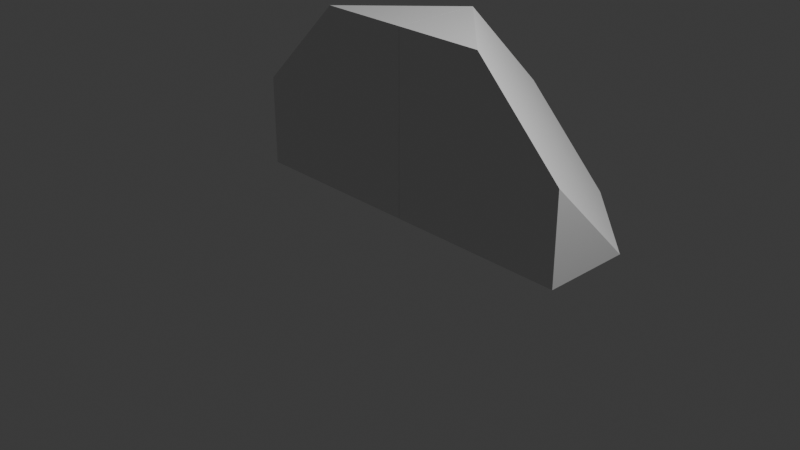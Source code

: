# Source: spaceshapes.blend  (saved by Blender 4.0.36; exported with 4.5.12 LTS)
import bpy
from mathutils import Matrix  # noqa: F401  (used for matrix-valued properties, if any)

bpy.ops.wm.read_factory_settings(use_empty=True)
scene = bpy.context.scene
scene.name = 'Scene'

# ---- collections
col_collection = bpy.data.collections.new('Collection'); scene.collection.children.link(col_collection)

# ---- materials (node trees are filled in below, after node groups)
mat_material = bpy.data.materials.new('Material')
mat_material.alpha_threshold = 0.0
mat_material.use_transparent_shadow = False
mat_material.roughness = 0.5
mat_material.line_color = (0.0, 0.0, 0.0, 1.0)

# ---- material node trees
mat_material.use_nodes = True; mat_material.node_tree.nodes.clear()
_N = mat_material.node_tree.nodes; _L = mat_material.node_tree.links
n0 = _N.new('ShaderNodeOutputMaterial'); n0.name = 'Material Output'; n0.location = (300, 300)
n1 = _N.new('ShaderNodeBsdfPrincipled'); n1.name = 'Principled BSDF'; n1.location = (10, 300)
n1.inputs[3].default_value = 1.45
_L.new(n1.outputs[0], n0.inputs[0])
n0.is_active_output = True

# ---- world
world_world = bpy.data.worlds.new('World'); scene.world = world_world
world_world.use_nodes = True; world_world.node_tree.nodes.clear()
_N = world_world.node_tree.nodes; _L = world_world.node_tree.links
n0 = _N.new('ShaderNodeOutputWorld'); n0.name = 'World Output'; n0.location = (300, 300)
n1 = _N.new('ShaderNodeBackground'); n1.name = 'Background'; n1.location = (10, 300)
n1.inputs[0].default_value = (0.05088, 0.05088, 0.05088, 1.0)
_L.new(n1.outputs[0], n0.inputs[0])
n0.is_active_output = True
world_world.color = (0.05088, 0.05088, 0.05088)
world_world.use_sun_shadow = False
world_world.sun_shadow_jitter_overblur = 0.0

# ---- cameras
cam_camera = bpy.data.cameras.new('Camera')
cam_camera.clip_end = 100.0
cam_camera.ortho_scale = 7.314

# ---- lights
light_light = bpy.data.lights.new('Light', 'POINT')
light_light.transmission_factor = 0.0
light_light.use_soft_falloff = False
light_light.energy = 1000.0
light_light.shadow_soft_size = 0.1
light_light.shadow_maximum_resolution = 0.006
light_light.use_absolute_resolution = True

# ---- meshes
me_cube = bpy.data.meshes.new('Cube')
me_cube.from_pydata([(2.0, 0.0, 0.0), (0.0, 2.0, 0.0), (0.0, 0.0, 2.0), (0.0, 0.0, 0.0), (0.0, 1.0, 0.0), (1.0, 2.0, 0.0), (0.0, 0.0, 1.0), (2.0, 0.0, 1.0), (0.0, 2.0, 1.0), (1.0, 0.0, 2.0), (1.0, 0.0, 0.0), (0.0, 1.0, 2.0), (2.0, 1.0, 0.0), (1.0, 1.0, 0.0), (0.0, 1.0, 1.0), (1.0, 0.0, 1.0), (-2.003, 0.0, 0.0), (-0.002558, 2.0, 0.0), (-0.002558, 0.0, 2.0), (-0.002558, 0.0, 0.0), (-0.002558, 1.0, 0.0), (-1.003, 2.0, 0.0), (-0.002558, 0.0, 1.0), (-2.003, 0.0, 1.0), (-0.002558, 2.0, 1.0), (-1.003, 0.0, 2.0), (-1.003, 0.0, 0.0), (-0.002558, 1.0, 2.0), (-2.003, 1.0, 0.0), (-1.003, 1.0, 0.0), (-0.002558, 1.0, 1.0), (-1.003, 0.0, 1.0)], [], [(9, 11, 2), (15, 9, 2, 6), (14, 11, 8), (13, 12, 0, 10), (1, 8, 5), (11, 9, 7, 12, 5, 8), (12, 7, 0), (4, 13, 10, 3), (1, 5, 13, 4), (5, 12, 13), (4, 14, 8, 1), (3, 6, 14, 4), (6, 2, 11, 14), (10, 15, 6, 3), (0, 7, 15, 10), (7, 9, 15), (25, 27, 18), (31, 25, 18, 22), (30, 27, 24), (29, 28, 16, 26), (17, 24, 21), (27, 25, 23, 28, 21, 24), (28, 23, 16), (20, 29, 26, 19), (17, 21, 29, 20), (21, 28, 29), (20, 30, 24, 17), (19, 22, 30, 20), (22, 18, 27, 30), (26, 31, 22, 19), (16, 23, 31, 26), (23, 25, 31)])
_uv = me_cube.uv_layers.new(name='UVMap')
_uv.uv.foreach_set('vector', [0.75, 0.75, 0.875, 0.625, 0.875, 0.75, 0.5, 0.875, 0.625, 0.875, 0.625, 1.0, 0.5, 1.0, 0.5, 0.125, 0.625, 0.125, 0.5, 0.25, 0.25, 0.625, 0.375, 0.625, 0.375, 0.75, 0.25, 0.75, 0.375, 0.25, 0.5, 0.25, 0.375, 0.375, 0.875, 0.625, 0.75, 0.75, 0.5, 0.75, 0.375, 0.625, 0.375, 0.375, 0.5, 0.25, 0.375, 0.625, 0.5, 0.75, 0.375, 0.75, 0.125, 0.625, 0.25, 0.625, 0.25, 0.75, 0.125, 0.75, 0.125, 0.5, 0.25, 0.5, 0.25, 0.625, 0.125, 0.625, 0.25, 0.5, 0.375, 0.625, 0.25, 0.625, 0.375, 0.125, 0.5, 0.125, 0.5, 0.25, 0.375, 0.25, 0.375, 0.0, 0.5, 0.0, 0.5, 0.125, 0.375, 0.125, 0.5, 0.0, 0.625, 0.0, 0.625, 0.125, 0.5, 0.125, 0.375, 0.875, 0.5, 0.875, 0.5, 1.0, 0.375, 1.0, 0.375, 0.75, 0.5, 0.75, 0.5, 0.875, 0.375, 0.875, 0.5, 0.75, 0.625, 0.875, 0.5, 0.875, 0.75, 0.75, 0.875, 0.625, 0.875, 0.75, 0.5, 0.875, 0.625, 0.875, 0.625, 1.0, 0.5, 1.0, 0.5, 0.125, 0.625, 0.125, 0.5, 0.25, 0.25, 0.625, 0.375, 0.625, 0.375, 0.75, 0.25, 0.75, 0.375, 0.25, 0.5, 0.25, 0.375, 0.375, 0.875, 0.625, 0.75, 0.75, 0.5, 0.75, 0.375, 0.625, 0.375, 0.375, 0.5, 0.25, 0.375, 0.625, 0.5, 0.75, 0.375, 0.75, 0.125, 0.625, 0.25, 0.625, 0.25, 0.75, 0.125, 0.75, 0.125, 0.5, 0.25, 0.5, 0.25, 0.625, 0.125, 0.625, 0.25, 0.5, 0.375, 0.625, 0.25, 0.625, 0.375, 0.125, 0.5, 0.125, 0.5, 0.25, 0.375, 0.25, 0.375, 0.0, 0.5, 0.0, 0.5, 0.125, 0.375, 0.125, 0.5, 0.0, 0.625, 0.0, 0.625, 0.125, 0.5, 0.125, 0.375, 0.875, 0.5, 0.875, 0.5, 1.0, 0.375, 1.0, 0.375, 0.75, 0.5, 0.75, 0.5, 0.875, 0.375, 0.875, 0.5, 0.75, 0.625, 0.875, 0.5, 0.875])
me_cube.materials.append(mat_material)
me_cube.use_mirror_vertex_groups = False
me_cube.update()

# ---- objects
ob_cube = bpy.data.objects.new('Cube', me_cube)
ob_light = bpy.data.objects.new('Light', light_light)
ob_camera = bpy.data.objects.new('Camera', cam_camera)

# ---- transforms, parenting, visibility, modifiers, constraints
ob_cube.location = (0.0, 0.0, 0.0)
ob_cube.lock_rotations_4d = False
ob_cube.empty_display_type = 'ARROWS'
ob_cube.lineart.crease_threshold = 0.0
ob_light.location = (4.076, 1.005, 5.904)
ob_light.rotation_euler = (0.6503, 0.05522, 1.866)
ob_light.lock_rotations_4d = False
ob_light.empty_display_type = 'ARROWS'
ob_light.color = (0.0, 0.0, 0.0, 0.0)
ob_light.lineart.crease_threshold = 0.0
ob_camera.location = (7.359, -6.926, 4.958)
ob_camera.rotation_euler = (1.109, 0.0, 0.8149)
ob_camera.lock_rotations_4d = False
ob_camera.empty_display_type = 'ARROWS'
ob_camera.color = (0.0, 0.0, 0.0, 0.0)
ob_camera.display_type = 'WIRE'
ob_camera.lineart.crease_threshold = 0.0

# ---- collection membership
col_collection.objects.link(ob_cube)
col_collection.objects.link(ob_light)
col_collection.objects.link(ob_camera)

# ---- scene / render settings (as saved in the file)
scene.camera = ob_camera
scene.frame_start = 1; scene.frame_end = 250; scene.frame_set(1)
scene.render.engine = 'BLENDER_EEVEE_NEXT'
scene.cycles.sampling_pattern = 'TABULATED_SOBOL'
bpy.context.view_layer.update()
